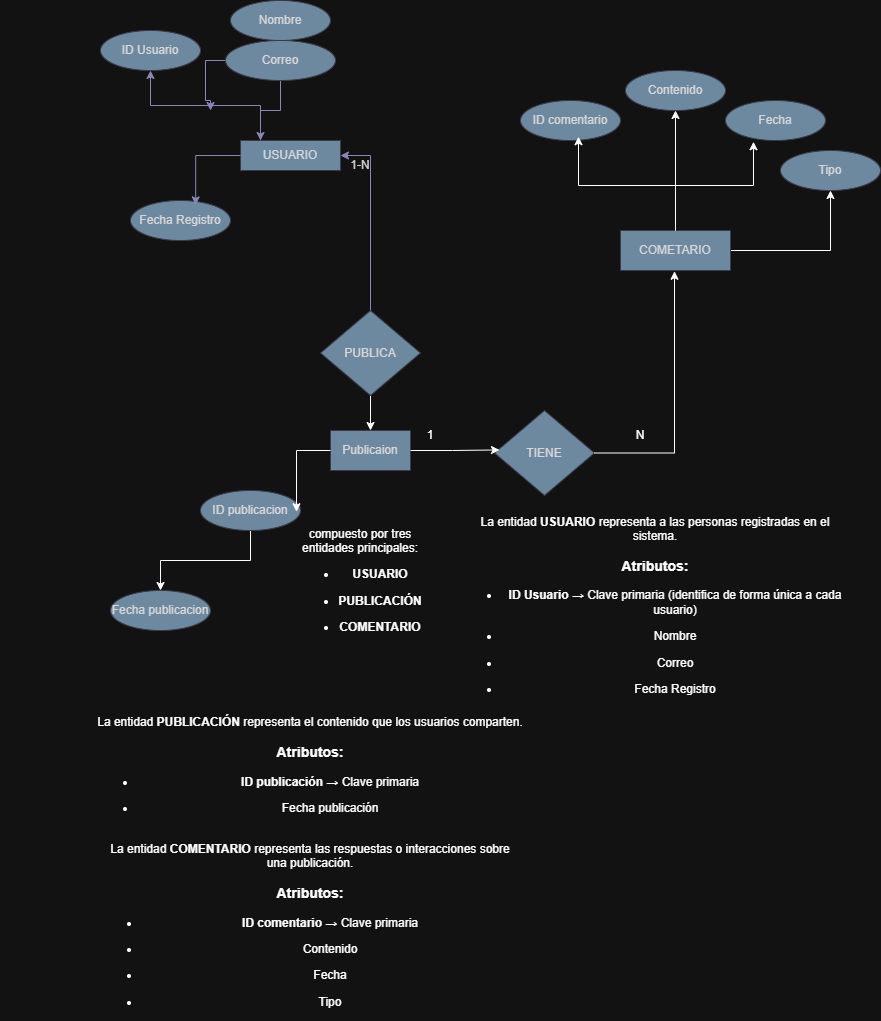

The diagram above was exported from draw.io. Its source (the exported page's mxGraphModel, read from the mxfile embedded in the PNG):
<mxGraphModel dx="1949" dy="583" grid="1" gridSize="10" guides="1" tooltips="1" connect="0" arrows="1" fold="1" page="1" pageScale="1" pageWidth="827" pageHeight="1169" math="0" shadow="0">
  <root>
    <mxCell id="0" />
    <mxCell id="1" parent="0" />
    <mxCell id="JAJLhp1AxVCd4-3uJKpe-41" edge="1" parent="1" source="JAJLhp1AxVCd4-3uJKpe-1" style="edgeStyle=orthogonalEdgeStyle;rounded=0;orthogonalLoop=1;jettySize=auto;html=1;exitX=0.25;exitY=0;exitDx=0;exitDy=0;entryX=0.5;entryY=1;entryDx=0;entryDy=0;labelBackgroundColor=none;strokeColor=#736CA8;fontColor=default;" target="JAJLhp1AxVCd4-3uJKpe-2">
      <mxGeometry relative="1" as="geometry">
        <Array as="points">
          <mxPoint x="180" y="210" />
          <mxPoint x="180" y="175" />
          <mxPoint x="70" y="175" />
        </Array>
      </mxGeometry>
    </mxCell>
    <mxCell id="JAJLhp1AxVCd4-3uJKpe-1" parent="1" style="whiteSpace=wrap;html=1;labelBackgroundColor=none;fillColor=#5D7F99;strokeColor=#D0CEE2;fontColor=#1A1A1A;" value="USUARIO" vertex="1">
      <mxGeometry height="30" width="100" x="160" y="210" as="geometry" />
    </mxCell>
    <mxCell id="JAJLhp1AxVCd4-3uJKpe-2" parent="1" style="ellipse;whiteSpace=wrap;html=1;labelBackgroundColor=none;fillColor=#5D7F99;strokeColor=#D0CEE2;fontColor=#1A1A1A;" value="ID Usuario" vertex="1">
      <mxGeometry height="40" width="100" x="20" y="100" as="geometry" />
    </mxCell>
    <mxCell id="JAJLhp1AxVCd4-3uJKpe-4" parent="1" style="ellipse;whiteSpace=wrap;html=1;labelBackgroundColor=none;fillColor=#5D7F99;strokeColor=#D0CEE2;fontColor=#1A1A1A;" value="Nombre" vertex="1">
      <mxGeometry height="40" width="100" x="150" y="70" as="geometry" />
    </mxCell>
    <mxCell id="JAJLhp1AxVCd4-3uJKpe-5" parent="1" style="ellipse;whiteSpace=wrap;html=1;labelBackgroundColor=none;fillColor=#5D7F99;strokeColor=#D0CEE2;fontColor=#1A1A1A;" value="Fecha Registro" vertex="1">
      <mxGeometry height="40" width="100" x="50" y="270" as="geometry" />
    </mxCell>
    <mxCell id="JAJLhp1AxVCd4-3uJKpe-42" edge="1" parent="1" source="JAJLhp1AxVCd4-3uJKpe-6" style="edgeStyle=orthogonalEdgeStyle;rounded=0;orthogonalLoop=1;jettySize=auto;html=1;labelBackgroundColor=none;strokeColor=#736CA8;fontColor=default;">
      <mxGeometry relative="1" as="geometry">
        <mxPoint x="130" y="180" as="targetPoint" />
      </mxGeometry>
    </mxCell>
    <mxCell id="JAJLhp1AxVCd4-3uJKpe-44" edge="1" parent="1" source="JAJLhp1AxVCd4-3uJKpe-6" style="edgeStyle=orthogonalEdgeStyle;rounded=0;orthogonalLoop=1;jettySize=auto;html=1;exitX=0.5;exitY=1;exitDx=0;exitDy=0;labelBackgroundColor=none;strokeColor=#736CA8;fontColor=default;">
      <mxGeometry relative="1" as="geometry">
        <mxPoint x="180" y="210" as="targetPoint" />
      </mxGeometry>
    </mxCell>
    <mxCell id="JAJLhp1AxVCd4-3uJKpe-6" parent="1" style="ellipse;whiteSpace=wrap;html=1;labelBackgroundColor=none;fillColor=#5D7F99;strokeColor=#D0CEE2;fontColor=#1A1A1A;" value="Correo" vertex="1">
      <mxGeometry height="40" width="110" x="145" y="110" as="geometry" />
    </mxCell>
    <mxCell id="JAJLhp1AxVCd4-3uJKpe-50" edge="1" parent="1" source="JAJLhp1AxVCd4-3uJKpe-7" style="edgeStyle=orthogonalEdgeStyle;rounded=0;orthogonalLoop=1;jettySize=auto;html=1;entryX=1;entryY=0.5;entryDx=0;entryDy=0;labelBackgroundColor=none;strokeColor=#736CA8;fontColor=default;shape=wire;dashed=1;" target="JAJLhp1AxVCd4-3uJKpe-1">
      <mxGeometry relative="1" as="geometry">
        <mxPoint x="370" y="310" as="targetPoint" />
      </mxGeometry>
    </mxCell>
    <mxCell id="JAJLhp1AxVCd4-3uJKpe-125" edge="1" parent="1" source="JAJLhp1AxVCd4-3uJKpe-7" style="edgeStyle=orthogonalEdgeStyle;rounded=0;orthogonalLoop=1;jettySize=auto;html=1;" target="JAJLhp1AxVCd4-3uJKpe-123" value="">
      <mxGeometry relative="1" as="geometry" />
    </mxCell>
    <mxCell id="JAJLhp1AxVCd4-3uJKpe-7" parent="1" style="rhombus;whiteSpace=wrap;html=1;labelBackgroundColor=none;fillColor=#5D7F99;strokeColor=#D0CEE2;fontColor=#1A1A1A;" value="PUBLICA" vertex="1">
      <mxGeometry height="85" width="100" x="240" y="380" as="geometry" />
    </mxCell>
    <mxCell id="JAJLhp1AxVCd4-3uJKpe-31" edge="1" parent="1" source="JAJLhp1AxVCd4-3uJKpe-1" style="edgeStyle=orthogonalEdgeStyle;rounded=0;orthogonalLoop=1;jettySize=auto;html=1;entryX=0.652;entryY=0.11;entryDx=0;entryDy=0;entryPerimeter=0;labelBackgroundColor=none;strokeColor=#736CA8;fontColor=default;" target="JAJLhp1AxVCd4-3uJKpe-5">
      <mxGeometry relative="1" as="geometry" />
    </mxCell>
    <mxCell id="JAJLhp1AxVCd4-3uJKpe-51" parent="1" style="text;html=1;whiteSpace=wrap;strokeColor=none;fillColor=none;align=center;verticalAlign=middle;rounded=0;labelBackgroundColor=none;fontColor=#1A1A1A;" value="1-N" vertex="1">
      <mxGeometry height="30" width="60" x="250" y="220" as="geometry" />
    </mxCell>
    <mxCell id="JAJLhp1AxVCd4-3uJKpe-56" parent="1" style="rhombus;whiteSpace=wrap;html=1;labelBackgroundColor=none;fillColor=#5D7F99;strokeColor=#D0CEE2;fontColor=#1A1A1A;" value="TIENE" vertex="1">
      <mxGeometry height="85" width="100" x="414" y="480" as="geometry" />
    </mxCell>
    <mxCell id="JAJLhp1AxVCd4-3uJKpe-141" edge="1" parent="1" source="JAJLhp1AxVCd4-3uJKpe-57" style="edgeStyle=orthogonalEdgeStyle;rounded=0;orthogonalLoop=1;jettySize=auto;html=1;" target="JAJLhp1AxVCd4-3uJKpe-65">
      <mxGeometry relative="1" as="geometry" />
    </mxCell>
    <mxCell id="JAJLhp1AxVCd4-3uJKpe-144" edge="1" parent="1" source="JAJLhp1AxVCd4-3uJKpe-57" style="edgeStyle=orthogonalEdgeStyle;rounded=0;orthogonalLoop=1;jettySize=auto;html=1;" target="JAJLhp1AxVCd4-3uJKpe-109">
      <mxGeometry relative="1" as="geometry" />
    </mxCell>
    <mxCell id="JAJLhp1AxVCd4-3uJKpe-57" parent="1" style="whiteSpace=wrap;html=1;labelBackgroundColor=none;fillColor=#5D7F99;strokeColor=#D0CEE2;fontColor=#1A1A1A;" value="COMETARIO" vertex="1">
      <mxGeometry height="40" width="110" x="540" y="300" as="geometry" />
    </mxCell>
    <mxCell id="JAJLhp1AxVCd4-3uJKpe-64" parent="1" style="ellipse;whiteSpace=wrap;html=1;labelBackgroundColor=none;fillColor=#5D7F99;strokeColor=#D0CEE2;fontColor=#1A1A1A;" value="ID comentario" vertex="1">
      <mxGeometry height="40" width="100" x="440" y="170" as="geometry" />
    </mxCell>
    <mxCell id="JAJLhp1AxVCd4-3uJKpe-65" parent="1" style="ellipse;whiteSpace=wrap;html=1;labelBackgroundColor=none;fillColor=#5D7F99;strokeColor=#D0CEE2;fontColor=#1A1A1A;" value="Contenido" vertex="1">
      <mxGeometry height="40" width="100" x="545" y="140" as="geometry" />
    </mxCell>
    <mxCell id="JAJLhp1AxVCd4-3uJKpe-66" parent="1" style="ellipse;whiteSpace=wrap;html=1;labelBackgroundColor=none;fillColor=#5D7F99;strokeColor=#D0CEE2;fontColor=#1A1A1A;" value="Fecha" vertex="1">
      <mxGeometry height="40" width="100" x="645" y="170" as="geometry" />
    </mxCell>
    <mxCell id="JAJLhp1AxVCd4-3uJKpe-109" parent="1" style="ellipse;whiteSpace=wrap;html=1;labelBackgroundColor=none;fillColor=#5D7F99;strokeColor=#D0CEE2;fontColor=#1A1A1A;" value="Tipo" vertex="1">
      <mxGeometry height="40" width="100" x="700" y="220" as="geometry" />
    </mxCell>
    <mxCell id="JAJLhp1AxVCd4-3uJKpe-121" edge="1" parent="1" source="JAJLhp1AxVCd4-3uJKpe-56" style="edgeStyle=orthogonalEdgeStyle;rounded=0;orthogonalLoop=1;jettySize=auto;html=1;entryX=0.491;entryY=1.019;entryDx=0;entryDy=0;entryPerimeter=0;" target="JAJLhp1AxVCd4-3uJKpe-57">
      <mxGeometry relative="1" as="geometry" />
    </mxCell>
    <mxCell id="JAJLhp1AxVCd4-3uJKpe-123" parent="1" style="whiteSpace=wrap;html=1;labelBackgroundColor=none;fillColor=#5D7F99;strokeColor=#D0CEE2;fontColor=#1A1A1A;" value="Publicaion" vertex="1">
      <mxGeometry height="40" width="80" x="250" y="500" as="geometry" />
    </mxCell>
    <mxCell id="JAJLhp1AxVCd4-3uJKpe-127" edge="1" parent="1" source="JAJLhp1AxVCd4-3uJKpe-123" style="edgeStyle=orthogonalEdgeStyle;rounded=0;orthogonalLoop=1;jettySize=auto;html=1;entryX=0.05;entryY=0.464;entryDx=0;entryDy=0;entryPerimeter=0;" target="JAJLhp1AxVCd4-3uJKpe-56">
      <mxGeometry relative="1" as="geometry" />
    </mxCell>
    <mxCell id="JAJLhp1AxVCd4-3uJKpe-140" edge="1" parent="1" source="JAJLhp1AxVCd4-3uJKpe-136" style="edgeStyle=orthogonalEdgeStyle;rounded=0;orthogonalLoop=1;jettySize=auto;html=1;" target="JAJLhp1AxVCd4-3uJKpe-137">
      <mxGeometry relative="1" as="geometry" />
    </mxCell>
    <mxCell id="JAJLhp1AxVCd4-3uJKpe-136" parent="1" style="ellipse;whiteSpace=wrap;html=1;labelBackgroundColor=none;fillColor=#5D7F99;strokeColor=#D0CEE2;fontColor=#1A1A1A;" value="ID publicacion" vertex="1">
      <mxGeometry height="40" width="100" x="120" y="560" as="geometry" />
    </mxCell>
    <mxCell id="JAJLhp1AxVCd4-3uJKpe-137" parent="1" style="ellipse;whiteSpace=wrap;html=1;labelBackgroundColor=none;fillColor=#5D7F99;strokeColor=#D0CEE2;fontColor=#1A1A1A;" value="Fecha publicacion" vertex="1">
      <mxGeometry height="40" width="100" x="30" y="660" as="geometry" />
    </mxCell>
    <mxCell id="JAJLhp1AxVCd4-3uJKpe-138" edge="1" parent="1" source="JAJLhp1AxVCd4-3uJKpe-123" style="edgeStyle=orthogonalEdgeStyle;rounded=0;orthogonalLoop=1;jettySize=auto;html=1;entryX=0.96;entryY=0.531;entryDx=0;entryDy=0;entryPerimeter=0;" target="JAJLhp1AxVCd4-3uJKpe-136">
      <mxGeometry relative="1" as="geometry" />
    </mxCell>
    <mxCell id="JAJLhp1AxVCd4-3uJKpe-142" edge="1" parent="1" source="JAJLhp1AxVCd4-3uJKpe-57" style="edgeStyle=orthogonalEdgeStyle;rounded=0;orthogonalLoop=1;jettySize=auto;html=1;entryX=0.58;entryY=0.906;entryDx=0;entryDy=0;entryPerimeter=0;" target="JAJLhp1AxVCd4-3uJKpe-64">
      <mxGeometry relative="1" as="geometry" />
    </mxCell>
    <mxCell id="JAJLhp1AxVCd4-3uJKpe-143" edge="1" parent="1" source="JAJLhp1AxVCd4-3uJKpe-57" style="edgeStyle=orthogonalEdgeStyle;rounded=0;orthogonalLoop=1;jettySize=auto;html=1;entryX=0.28;entryY=1.031;entryDx=0;entryDy=0;entryPerimeter=0;" target="JAJLhp1AxVCd4-3uJKpe-66">
      <mxGeometry relative="1" as="geometry" />
    </mxCell>
    <mxCell id="JAJLhp1AxVCd4-3uJKpe-145" parent="1" style="text;html=1;whiteSpace=wrap;strokeColor=none;fillColor=none;align=center;verticalAlign=middle;rounded=0;" value="&lt;div&gt;N&lt;/div&gt;" vertex="1">
      <mxGeometry height="30" width="60" x="530" y="490" as="geometry" />
    </mxCell>
    <mxCell id="JAJLhp1AxVCd4-3uJKpe-150" parent="1" style="text;html=1;whiteSpace=wrap;strokeColor=none;fillColor=none;align=center;verticalAlign=middle;rounded=0;" value="1" vertex="1">
      <mxGeometry height="30" width="60" x="320" y="490" as="geometry" />
    </mxCell>
    <mxCell id="JAJLhp1AxVCd4-3uJKpe-151" parent="1" style="text;html=1;whiteSpace=wrap;strokeColor=none;fillColor=none;align=center;verticalAlign=middle;rounded=0;" value="&lt;p data-start=&quot;276&quot; data-end=&quot;332&quot;&gt;compuesto por tres entidades principales:&lt;/p&gt;&lt;ul data-start=&quot;334&quot; data-end=&quot;382&quot;&gt;&lt;li data-start=&quot;334&quot; data-end=&quot;347&quot;&gt;&lt;p data-start=&quot;336&quot; data-end=&quot;347&quot;&gt;&lt;strong data-start=&quot;336&quot; data-end=&quot;347&quot;&gt;USUARIO&lt;/strong&gt;&lt;/p&gt;&lt;/li&gt;&lt;li data-start=&quot;348&quot; data-end=&quot;365&quot;&gt;&lt;p data-start=&quot;350&quot; data-end=&quot;365&quot;&gt;&lt;strong data-start=&quot;350&quot; data-end=&quot;365&quot;&gt;PUBLICACIÓN&lt;/strong&gt;&lt;/p&gt;&lt;/li&gt;&lt;li data-start=&quot;366&quot; data-end=&quot;382&quot;&gt;&lt;p data-start=&quot;368&quot; data-end=&quot;382&quot;&gt;&lt;strong data-start=&quot;368&quot; data-end=&quot;382&quot;&gt;COMENTARIO&lt;/strong&gt;&lt;/p&gt;&lt;/li&gt;&lt;/ul&gt;" vertex="1">
      <mxGeometry height="30" width="60" x="250" y="635" as="geometry" />
    </mxCell>
    <mxCell id="JAJLhp1AxVCd4-3uJKpe-152" parent="1" style="text;html=1;whiteSpace=wrap;strokeColor=none;fillColor=none;align=center;verticalAlign=middle;rounded=0;" value="&lt;p data-start=&quot;413&quot; data-end=&quot;488&quot;&gt;La entidad &lt;strong data-start=&quot;424&quot; data-end=&quot;435&quot;&gt;USUARIO&lt;/strong&gt; representa a las personas registradas en el sistema.&lt;/p&gt;&lt;h3 data-start=&quot;490&quot; data-end=&quot;504&quot;&gt;Atributos:&lt;/h3&gt;&lt;ul data-start=&quot;505&quot; data-end=&quot;616&quot;&gt;&lt;li data-start=&quot;505&quot; data-end=&quot;581&quot;&gt;&lt;p data-start=&quot;507&quot; data-end=&quot;581&quot;&gt;&lt;strong data-start=&quot;507&quot; data-end=&quot;521&quot;&gt;ID Usuario&lt;/strong&gt; → Clave primaria (identifica de forma única a cada usuario)&lt;/p&gt;&lt;/li&gt;&lt;li data-start=&quot;582&quot; data-end=&quot;590&quot;&gt;&lt;p data-start=&quot;584&quot; data-end=&quot;590&quot;&gt;Nombre&lt;/p&gt;&lt;/li&gt;&lt;li data-start=&quot;591&quot; data-end=&quot;599&quot;&gt;&lt;p data-start=&quot;593&quot; data-end=&quot;599&quot;&gt;Correo&lt;/p&gt;&lt;/li&gt;&lt;li data-start=&quot;600&quot; data-end=&quot;616&quot;&gt;&lt;p data-start=&quot;602&quot; data-end=&quot;616&quot;&gt;Fecha Registro&lt;/p&gt;&lt;/li&gt;&lt;/ul&gt;" vertex="1">
      <mxGeometry height="30" width="390" x="380" y="660" as="geometry" />
    </mxCell>
    <mxCell id="JAJLhp1AxVCd4-3uJKpe-154" parent="1" style="text;html=1;whiteSpace=wrap;strokeColor=none;fillColor=none;align=center;verticalAlign=middle;rounded=0;" value="&lt;p data-start=&quot;729&quot; data-end=&quot;807&quot;&gt;La entidad &lt;strong data-start=&quot;740&quot; data-end=&quot;755&quot;&gt;PUBLICACIÓN&lt;/strong&gt; representa el contenido que los usuarios comparten.&lt;/p&gt;&lt;h3 data-start=&quot;809&quot; data-end=&quot;823&quot;&gt;Atributos:&lt;/h3&gt;&lt;ul data-start=&quot;824&quot; data-end=&quot;881&quot;&gt;&lt;li data-start=&quot;824&quot; data-end=&quot;861&quot;&gt;&lt;p data-start=&quot;826&quot; data-end=&quot;861&quot;&gt;&lt;strong data-start=&quot;826&quot; data-end=&quot;844&quot;&gt;ID publicación&lt;/strong&gt; → Clave primaria&lt;/p&gt;&lt;/li&gt;&lt;li data-start=&quot;862&quot; data-end=&quot;881&quot;&gt;&lt;p data-start=&quot;864&quot; data-end=&quot;881&quot;&gt;Fecha publicación&lt;/p&gt;&lt;/li&gt;&lt;/ul&gt;" vertex="1">
      <mxGeometry height="30" width="620" x="-80" y="820" as="geometry" />
    </mxCell>
    <mxCell id="JAJLhp1AxVCd4-3uJKpe-155" parent="1" style="text;html=1;whiteSpace=wrap;strokeColor=none;fillColor=none;align=center;verticalAlign=middle;rounded=0;" value="&lt;p data-start=&quot;965&quot; data-end=&quot;1055&quot;&gt;La entidad &lt;strong data-start=&quot;976&quot; data-end=&quot;990&quot;&gt;COMENTARIO&lt;/strong&gt; representa las respuestas o interacciones sobre una publicación.&lt;/p&gt;&lt;h3 data-start=&quot;1057&quot; data-end=&quot;1071&quot;&gt;Atributos:&lt;/h3&gt;&lt;ul data-start=&quot;1072&quot; data-end=&quot;1135&quot;&gt;&lt;li data-start=&quot;1072&quot; data-end=&quot;1108&quot;&gt;&lt;p data-start=&quot;1074&quot; data-end=&quot;1108&quot;&gt;&lt;strong data-start=&quot;1074&quot; data-end=&quot;1091&quot;&gt;ID comentario&lt;/strong&gt; → Clave primaria&lt;/p&gt;&lt;/li&gt;&lt;li data-start=&quot;1109&quot; data-end=&quot;1120&quot;&gt;&lt;p data-start=&quot;1111&quot; data-end=&quot;1120&quot;&gt;Contenido&lt;/p&gt;&lt;/li&gt;&lt;li data-start=&quot;1121&quot; data-end=&quot;1128&quot;&gt;&lt;p data-start=&quot;1123&quot; data-end=&quot;1128&quot;&gt;Fecha&lt;/p&gt;&lt;/li&gt;&lt;li data-start=&quot;1129&quot; data-end=&quot;1135&quot;&gt;&lt;p data-start=&quot;1131&quot; data-end=&quot;1135&quot;&gt;Tipo&lt;/p&gt;&lt;/li&gt;&lt;/ul&gt;" vertex="1">
      <mxGeometry height="30" width="420" x="20" y="980" as="geometry" />
    </mxCell>
  </root>
</mxGraphModel>